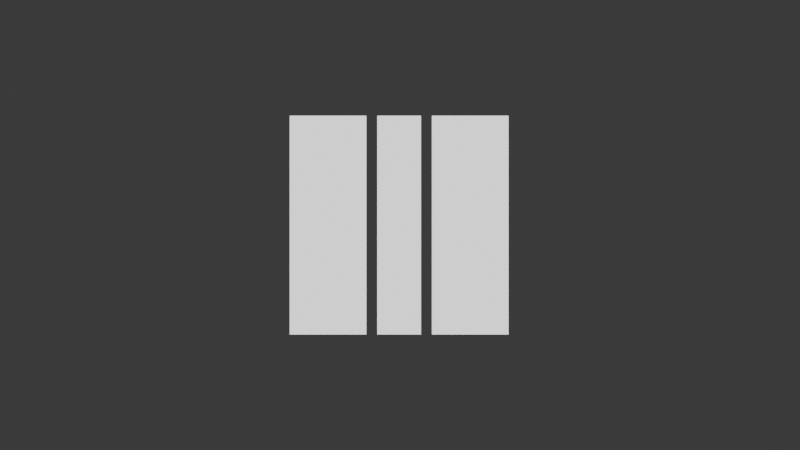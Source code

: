 # Source: rotation-demo.blend  (saved by Blender 4.0.36; exported with 4.5.12 LTS)
import bpy
from mathutils import Matrix  # noqa: F401  (used for matrix-valued properties, if any)

bpy.ops.wm.read_factory_settings(use_empty=True)
scene = bpy.context.scene
scene.name = 'Scene'

# ---- collections
col_collection = bpy.data.collections.new('Collection'); scene.collection.children.link(col_collection)

# ---- materials (node trees are filled in below, after node groups)
mat_material = bpy.data.materials.new('Material')
mat_material.alpha_threshold = 0.0
mat_material.use_transparent_shadow = False
mat_material.roughness = 0.5
mat_material.line_color = (0.0, 0.0, 0.0, 1.0)

# ---- material node trees
mat_material.use_nodes = True; mat_material.node_tree.nodes.clear()
_N = mat_material.node_tree.nodes; _L = mat_material.node_tree.links
n0 = _N.new('ShaderNodeOutputMaterial'); n0.name = 'Material Output'; n0.location = (300, 300)
n1 = _N.new('ShaderNodeBsdfPrincipled'); n1.name = 'Principled BSDF'; n1.location = (10, 300)
n1.inputs[3].default_value = 1.45
_L.new(n1.outputs[0], n0.inputs[0])
n0.is_active_output = True

# ---- world
world_world = bpy.data.worlds.new('World'); scene.world = world_world
world_world.use_nodes = True; world_world.node_tree.nodes.clear()
_N = world_world.node_tree.nodes; _L = world_world.node_tree.links
n0 = _N.new('ShaderNodeOutputWorld'); n0.name = 'World Output'; n0.location = (300, 300)
n1 = _N.new('ShaderNodeBackground'); n1.name = 'Background'; n1.location = (10, 300)
n1.inputs[0].default_value = (0.05088, 0.05088, 0.05088, 1.0)
_L.new(n1.outputs[0], n0.inputs[0])
n0.is_active_output = True
world_world.color = (0.05088, 0.05088, 0.05088)
world_world.use_sun_shadow = False
world_world.sun_shadow_jitter_overblur = 0.0

# ---- cameras
cam_camera = bpy.data.cameras.new('Camera')
cam_camera.type = 'ORTHO'
cam_camera.clip_end = 100.0
cam_camera.ortho_scale = 7.314

# ---- lights
light_light = bpy.data.lights.new('Light', 'SUN')
light_light.transmission_factor = 0.0
light_light.angle = 0.1993
light_light.shadow_soft_size = 0.1
light_light.shadow_cascade_max_distance = 1000.0

# ---- meshes
me_cube = bpy.data.meshes.new('Cube')
me_cube.from_pydata([(1.0, -1.0, 1.0), (1.0, -1.0, -1.0), (-1.0, -1.0, 1.0), (-1.0, -1.0, -1.0), (0.2, -1.0, 1.0), (0.2, -1.0, -1.0), (-0.2, -1.0, 1.0), (-0.2, -1.0, -1.0), (-0.3, -1.0, 1.0), (-0.3, -1.0, -1.0), (0.3, -1.0, -1.0), (0.3, -1.0, 1.0)], [], [(9, 8, 2, 3), (5, 4, 6, 7), (1, 0, 11, 10)])
_uv = me_cube.uv_layers.new(name='UVMap')
_uv.uv.foreach_set('vector', [0.375, 0.9513, 0.625, 0.9512, 0.625, 1.0, 0.375, 1.0, 0.375, 0.85, 0.625, 0.85, 0.625, 0.9025, 0.375, 0.9025, 0.375, 0.75, 0.625, 0.75, 0.625, 0.84, 0.375, 0.84])
me_cube.materials.append(mat_material)
me_cube.use_mirror_vertex_groups = False
me_cube.update()

# ---- objects
ob_cube = bpy.data.objects.new('Cube', me_cube)
ob_light = bpy.data.objects.new('Light', light_light)
ob_camera = bpy.data.objects.new('Camera', cam_camera)

# ---- transforms, parenting, visibility, modifiers, constraints
ob_cube.location = (0.0, 0.0, 0.0)
ob_cube.rotation_euler = (0.0, 0.0, -0.008086)
ob_cube.lock_rotations_4d = False
ob_cube.empty_display_type = 'ARROWS'
ob_cube.lineart.crease_threshold = 0.0
ob_light.location = (-5.0, -4.0, 6.0)
ob_light.rotation_euler = (0.7854, 0.0, -0.7854)
ob_light.lock_rotations_4d = False
ob_light.empty_display_type = 'ARROWS'
ob_light.color = (0.0, 0.0, 0.0, 0.0)
ob_light.lineart.crease_threshold = 0.0
ob_camera.location = (0.0, -5.0, 0.0)
ob_camera.rotation_euler = (1.571, -0.0, 0.0)
ob_camera.lock_rotations_4d = False
ob_camera.empty_display_type = 'ARROWS'
ob_camera.color = (0.0, 0.0, 0.0, 0.0)
ob_camera.display_type = 'WIRE'
ob_camera.lineart.crease_threshold = 0.0

# ---- collection membership
col_collection.objects.link(ob_cube)
col_collection.objects.link(ob_light)
col_collection.objects.link(ob_camera)

# ---- scene / render settings (as saved in the file)
scene.camera = ob_camera
scene.frame_start = 1; scene.frame_end = 120; scene.frame_set(6)
scene.render.engine = 'BLENDER_EEVEE_NEXT'
scene.render.fps = 120
scene.cycles.sampling_pattern = 'TABULATED_SOBOL'
bpy.context.view_layer.update()
